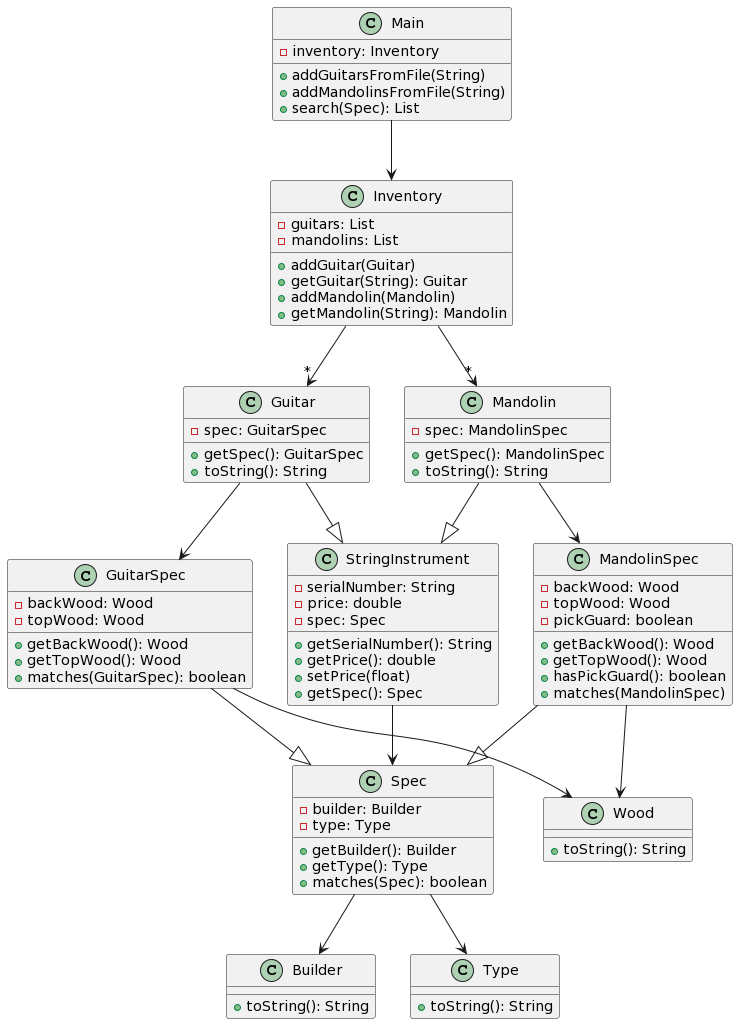

The diagram above was rendered by PlantUML. Its source (embedded in the PNG):
@startuml
class Main {
-inventory: Inventory
+addGuitarsFromFile(String)
+addMandolinsFromFile(String)
+search(Spec): List
}


class GuitarSpec {
-backWood: Wood
-topWood: Wood
+getBackWood(): Wood
+getTopWood(): Wood
+matches(GuitarSpec): boolean
}


class Guitar {
-spec: GuitarSpec
+getSpec(): GuitarSpec
+toString(): String
}


class Inventory {
-guitars: List
-mandolins: List
+addGuitar(Guitar)
+getGuitar(String): Guitar
+addMandolin(Mandolin)
+getMandolin(String): Mandolin
}


class Builder {
+toString(): String
}


class Type {
+toString(): String
}


class Wood {
+toString(): String
}


class StringInstrument {
-serialNumber: String
-price: double
-spec: Spec
+getSerialNumber(): String
+getPrice(): double
+setPrice(float)
+getSpec(): Spec
}


class Mandolin {
-spec: MandolinSpec
+getSpec(): MandolinSpec
+toString(): String
}


class Spec {
-builder: Builder
-type: Type
+getBuilder(): Builder
+getType(): Type
+matches(Spec): boolean
}


class MandolinSpec {
-backWood: Wood
-topWood: Wood
-pickGuard: boolean
+getBackWood(): Wood
+getTopWood(): Wood
+hasPickGuard(): boolean
+matches(MandolinSpec)
}


GuitarSpec --|> Spec
MandolinSpec --|> Spec
Guitar --|> StringInstrument
Mandolin --|> StringInstrument
Guitar --> GuitarSpec
Inventory -->"*" Guitar
Inventory -->"*" Mandolin
Mandolin -> MandolinSpec
Main --> Inventory
Spec --> Builder
Spec --> Type
GuitarSpec --> Wood
MandolinSpec --> Wood
StringInstrument --> Spec
@enduml